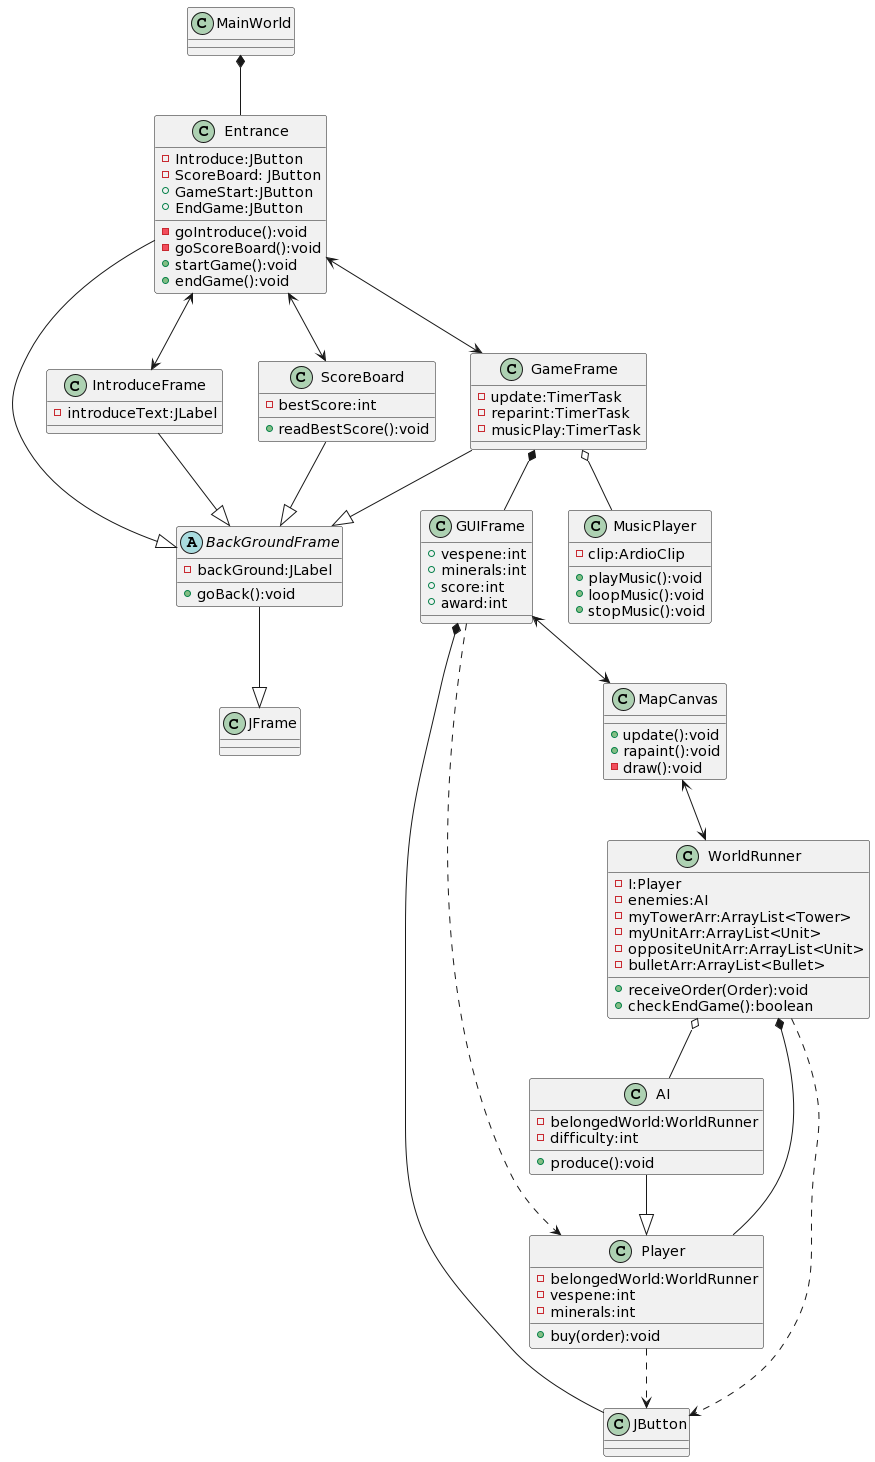

The diagram above was rendered by PlantUML. Its source (embedded in the PNG):
@startuml
MainWorld *--Entrance
abstract class BackGroundFrame
{
    - backGround:JLabel
    + goBack():void
}
class Entrance
{
    - Introduce:JButton
    - ScoreBoard: JButton
    + GameStart:JButton
    + EndGame:JButton
    - goIntroduce():void
    - goScoreBoard():void
    + startGame():void
    + endGame():void
}
Entrance --|>BackGroundFrame
class IntroduceFrame
{
    - introduceText:JLabel
}
IntroduceFrame--|>BackGroundFrame
ScoreBoard--|>BackGroundFrame
class GameFrame{
- update:TimerTask
- reparint:TimerTask
-musicPlay:TimerTask
}
GameFrame--|>BackGroundFrame
BackGroundFrame--|>JFrame
Entrance<-->IntroduceFrame
Entrance<-->GameFrame
class ScoreBoard
{
- bestScore:int
+ readBestScore():void
}
Entrance<-->ScoreBoard
class MusicPlayer
{
    -clip:ArdioClip
    + playMusic():void
    + loopMusic():void 
    + stopMusic():void
}
GameFrame o--MusicPlayer
class GUIFrame
{
    + vespene:int 
    + minerals:int 
    + score:int 
    + award:int
}
GameFrame *--GUIFrame
class MapCanvas
{
    + update():void
    + rapaint():void
    - draw():void
}
GUIFrame<-->MapCanvas
GUIFrame *--JButton
class WorldRunner
{
    - I:Player
    - enemies:AI
    - myTowerArr:ArrayList<Tower>
    - myUnitArr:ArrayList<Unit>
    - oppositeUnitArr:ArrayList<Unit>
    - bulletArr:ArrayList<Bullet>
    + receiveOrder(Order):void
    + checkEndGame():boolean
}
WorldRunner..>JButton
class Player
{
    - belongedWorld:WorldRunner
    - vespene:int
    - minerals:int
    + buy(order):void
}
GUIFrame..>Player
Player..>JButton
MapCanvas<-->WorldRunner
WorldRunner *--Player
class AI
{
    - belongedWorld:WorldRunner
    + produce():void 
    - difficulty:int
}
WorldRunner o--AI
AI --|>Player
@enduml